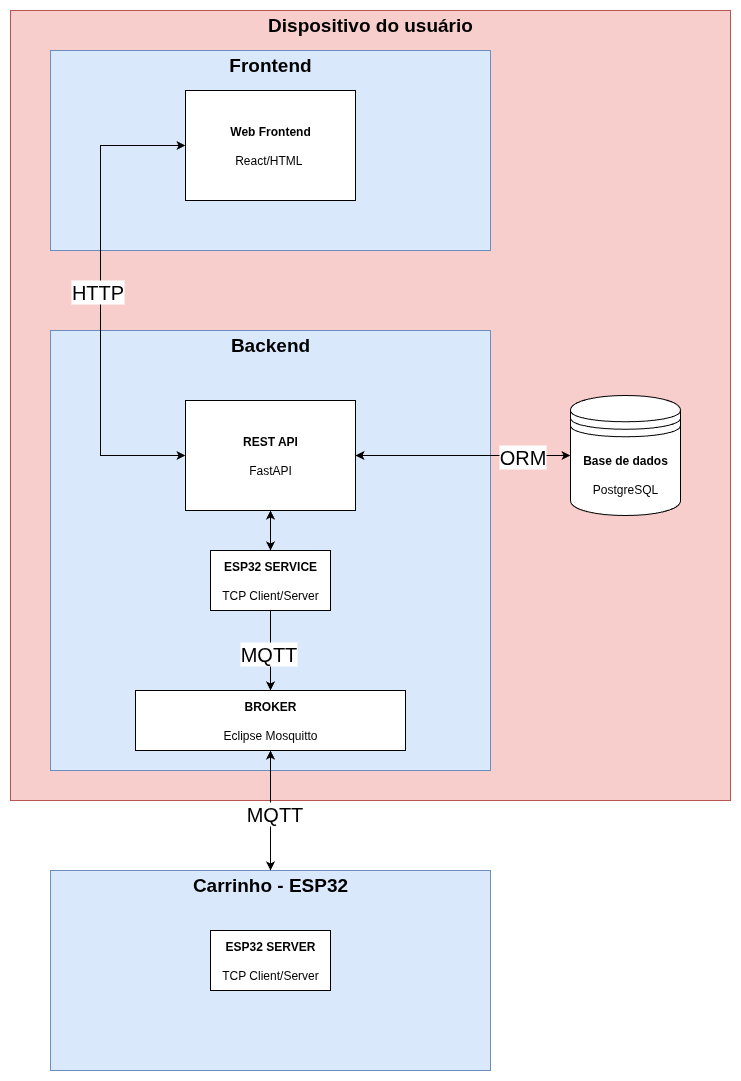

The diagram above was exported from draw.io. Its source (the exported page's mxGraphModel, read from the mxfile embedded in the PNG):
<mxGraphModel dx="1858" dy="1066" grid="1" gridSize="10" guides="1" tooltips="1" connect="1" arrows="1" fold="1" page="1" pageScale="1" pageWidth="850" pageHeight="1100" math="0" shadow="0">
  <root>
    <mxCell id="0" />
    <mxCell id="1" parent="0" />
    <mxCell id="2" value="" style="rounded=0;whiteSpace=wrap;html=1;fillColor=#f8cecc;strokeColor=#b85450;" vertex="1" parent="1">
      <mxGeometry x="320" y="40" width="720" height="790" as="geometry" />
    </mxCell>
    <mxCell id="3" value="" style="rounded=0;whiteSpace=wrap;html=1;fillColor=#dae8fc;strokeColor=#6c8ebf;" vertex="1" parent="1">
      <mxGeometry x="360" y="80" width="440" height="200" as="geometry" />
    </mxCell>
    <mxCell id="4" value="" style="rounded=0;whiteSpace=wrap;html=1;fillColor=#dae8fc;strokeColor=#6c8ebf;" vertex="1" parent="1">
      <mxGeometry x="360" y="360" width="440" height="440" as="geometry" />
    </mxCell>
    <mxCell id="5" value="" style="rounded=0;whiteSpace=wrap;html=1;fillColor=#dae8fc;strokeColor=#6c8ebf;" vertex="1" parent="1">
      <mxGeometry x="360" y="900" width="440" height="200" as="geometry" />
    </mxCell>
    <mxCell id="6" value="&lt;b&gt;&lt;font style=&quot;font-size: 19px;&quot;&gt;Frontend&lt;/font&gt;&lt;/b&gt;" style="text;html=1;align=center;verticalAlign=middle;whiteSpace=wrap;rounded=0;" vertex="1" parent="1">
      <mxGeometry x="350" y="80" width="460" height="30" as="geometry" />
    </mxCell>
    <mxCell id="7" value="&lt;b&gt;&lt;font style=&quot;font-size: 19px;&quot;&gt;Backend&lt;/font&gt;&lt;/b&gt;&lt;span style=&quot;color: rgba(0, 0, 0, 0); font-family: monospace; font-size: 0px; text-align: start; text-wrap-mode: nowrap;&quot;&gt;%3CmxGraphModel%3E%3Croot%3E%3CmxCell%20id%3D%220%22%2F%3E%3CmxCell%20id%3D%221%22%20parent%3D%220%22%2F%3E%3CmxCell%20id%3D%222%22%20value%3D%22%26lt%3Bb%26gt%3B%26lt%3Bfont%20style%3D%26quot%3Bfont-size%3A%2019px%3B%26quot%3B%26gt%3BDispositivo%20do%20usu%C3%A1rio%26lt%3B%2Ffont%26gt%3B%26lt%3B%2Fb%26gt%3B%22%20style%3D%22text%3Bhtml%3D1%3Balign%3Dcenter%3BverticalAlign%3Dmiddle%3BwhiteSpace%3Dwrap%3Brounded%3D0%3B%22%20vertex%3D%221%22%20parent%3D%221%22%3E%3CmxGeometry%20x%3D%22350%22%20y%3D%2280%22%20width%3D%22460%22%20height%3D%2230%22%20as%3D%22geometry%22%2F%3E%3C%2FmxCell%3E%3C%2Froot%3E%3C%2FmxGraphModel%3E&lt;/span&gt;" style="text;html=1;align=center;verticalAlign=middle;whiteSpace=wrap;rounded=0;" vertex="1" parent="1">
      <mxGeometry x="350" y="360" width="460" height="30" as="geometry" />
    </mxCell>
    <mxCell id="8" value="&lt;span style=&quot;font-size: 19px;&quot;&gt;&lt;b&gt;Carrinho - ESP32&lt;/b&gt;&lt;/span&gt;" style="text;html=1;align=center;verticalAlign=middle;whiteSpace=wrap;rounded=0;" vertex="1" parent="1">
      <mxGeometry x="350" y="900" width="460" height="30" as="geometry" />
    </mxCell>
    <mxCell id="9" style="edgeStyle=orthogonalEdgeStyle;rounded=0;orthogonalLoop=1;jettySize=auto;html=1;entryX=0;entryY=0.5;entryDx=0;entryDy=0;exitX=0;exitY=0.5;exitDx=0;exitDy=0;startArrow=classic;startFill=1;" edge="1" source="11" target="15" parent="1">
      <mxGeometry relative="1" as="geometry">
        <Array as="points">
          <mxPoint x="410" y="175" />
          <mxPoint x="410" y="485" />
        </Array>
      </mxGeometry>
    </mxCell>
    <mxCell id="10" value="&lt;font style=&quot;font-size: 20px;&quot;&gt;HTTP&lt;/font&gt;" style="edgeLabel;html=1;align=center;verticalAlign=middle;resizable=0;points=[];" vertex="1" connectable="0" parent="9">
      <mxGeometry y="-4" relative="1" as="geometry">
        <mxPoint y="-10" as="offset" />
      </mxGeometry>
    </mxCell>
    <mxCell id="11" value="&lt;b&gt;Web Frontend&lt;/b&gt;&lt;div&gt;&lt;b&gt;&lt;br&gt;&lt;/b&gt;&lt;/div&gt;&lt;div&gt;React/HTML&amp;nbsp;&lt;/div&gt;" style="rounded=0;whiteSpace=wrap;html=1;" vertex="1" parent="1">
      <mxGeometry x="495" y="120" width="170" height="110" as="geometry" />
    </mxCell>
    <mxCell id="12" style="edgeStyle=orthogonalEdgeStyle;rounded=0;orthogonalLoop=1;jettySize=auto;html=1;exitX=1;exitY=0.5;exitDx=0;exitDy=0;entryX=0;entryY=0.5;entryDx=0;entryDy=0;startArrow=classic;startFill=1;" edge="1" source="15" target="16" parent="1">
      <mxGeometry relative="1" as="geometry" />
    </mxCell>
    <mxCell id="13" value="&lt;font style=&quot;font-size: 20px;&quot;&gt;ORM&lt;/font&gt;" style="edgeLabel;html=1;align=center;verticalAlign=middle;resizable=0;points=[];" vertex="1" connectable="0" parent="12">
      <mxGeometry x="-0.027" y="-4" relative="1" as="geometry">
        <mxPoint x="62" y="-4" as="offset" />
      </mxGeometry>
    </mxCell>
    <mxCell id="14" style="edgeStyle=orthogonalEdgeStyle;rounded=0;orthogonalLoop=1;jettySize=auto;html=1;exitX=0.5;exitY=1;exitDx=0;exitDy=0;entryX=0.5;entryY=0;entryDx=0;entryDy=0;startArrow=classic;startFill=1;" edge="1" source="15" target="19" parent="1">
      <mxGeometry relative="1" as="geometry" />
    </mxCell>
    <mxCell id="15" value="&lt;b&gt;REST API&lt;/b&gt;&lt;div&gt;&lt;b&gt;&lt;br&gt;&lt;/b&gt;&lt;/div&gt;&lt;div&gt;FastAPI&lt;/div&gt;" style="rounded=0;whiteSpace=wrap;html=1;" vertex="1" parent="1">
      <mxGeometry x="495" y="430" width="170" height="110" as="geometry" />
    </mxCell>
    <mxCell id="16" value="&lt;b&gt;Base de dados&lt;/b&gt;&lt;div&gt;&lt;br&gt;&lt;/div&gt;&lt;div&gt;PostgreSQL&lt;/div&gt;" style="shape=datastore;whiteSpace=wrap;html=1;" vertex="1" parent="1">
      <mxGeometry x="880" y="425" width="110" height="120" as="geometry" />
    </mxCell>
    <mxCell id="17" style="edgeStyle=orthogonalEdgeStyle;rounded=0;orthogonalLoop=1;jettySize=auto;html=1;exitX=0.5;exitY=1;exitDx=0;exitDy=0;entryX=0.5;entryY=0;entryDx=0;entryDy=0;" edge="1" source="19" target="24" parent="1">
      <mxGeometry relative="1" as="geometry" />
    </mxCell>
    <mxCell id="18" value="&lt;font style=&quot;font-size: 20px;&quot;&gt;MQTT&lt;/font&gt;" style="edgeLabel;html=1;align=center;verticalAlign=middle;resizable=0;points=[];" vertex="1" connectable="0" parent="17">
      <mxGeometry x="0.0565" y="-3" relative="1" as="geometry">
        <mxPoint as="offset" />
      </mxGeometry>
    </mxCell>
    <mxCell id="19" value="&lt;b&gt;ESP32 SERVICE&lt;/b&gt;&lt;div&gt;&lt;b&gt;&lt;br&gt;&lt;/b&gt;&lt;/div&gt;&lt;div&gt;TCP Client/Server&lt;/div&gt;" style="rounded=0;whiteSpace=wrap;html=1;" vertex="1" parent="1">
      <mxGeometry x="520" y="580" width="120" height="60" as="geometry" />
    </mxCell>
    <mxCell id="20" value="&lt;b&gt;ESP32 SERVER&lt;/b&gt;&lt;div&gt;&lt;b&gt;&lt;br&gt;&lt;/b&gt;&lt;/div&gt;&lt;div&gt;TCP Client/Server&lt;/div&gt;" style="rounded=0;whiteSpace=wrap;html=1;" vertex="1" parent="1">
      <mxGeometry x="520" y="960" width="120" height="60" as="geometry" />
    </mxCell>
    <mxCell id="21" value="&lt;b&gt;&lt;font style=&quot;font-size: 19px;&quot;&gt;Dispositivo do usuário&lt;/font&gt;&lt;/b&gt;" style="text;html=1;align=center;verticalAlign=middle;whiteSpace=wrap;rounded=0;" vertex="1" parent="1">
      <mxGeometry x="450" y="40" width="460" height="30" as="geometry" />
    </mxCell>
    <mxCell id="22" style="edgeStyle=orthogonalEdgeStyle;rounded=0;orthogonalLoop=1;jettySize=auto;html=1;exitX=0.5;exitY=1;exitDx=0;exitDy=0;entryX=0.5;entryY=0;entryDx=0;entryDy=0;startArrow=classic;startFill=1;" edge="1" source="24" target="8" parent="1">
      <mxGeometry relative="1" as="geometry" />
    </mxCell>
    <mxCell id="23" value="&lt;font style=&quot;font-size: 20px;&quot;&gt;MQTT&lt;/font&gt;" style="edgeLabel;html=1;align=center;verticalAlign=middle;resizable=0;points=[];" vertex="1" connectable="0" parent="22">
      <mxGeometry x="0.0464" y="3" relative="1" as="geometry">
        <mxPoint as="offset" />
      </mxGeometry>
    </mxCell>
    <mxCell id="24" value="&lt;div&gt;&lt;b&gt;&lt;font&gt;BROKER&lt;/font&gt;&lt;/b&gt;&lt;/div&gt;&lt;div&gt;&lt;b&gt;&lt;font&gt;&lt;br&gt;&lt;/font&gt;&lt;/b&gt;&lt;/div&gt;&lt;div&gt;Eclipse Mosquitto&lt;/div&gt;" style="rounded=0;whiteSpace=wrap;html=1;" vertex="1" parent="1">
      <mxGeometry x="445" y="720" width="270" height="60" as="geometry" />
    </mxCell>
  </root>
</mxGraphModel>